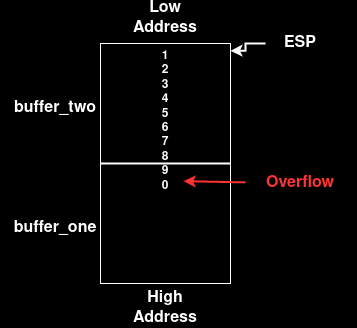

The diagram above was exported from draw.io. Its source (the exported page's mxGraphModel, read from the mxfile embedded in the PNG):
<mxGraphModel dx="781" dy="570" grid="1" gridSize="10" guides="1" tooltips="1" connect="1" arrows="1" fold="1" page="1" pageScale="1" pageWidth="850" pageHeight="1100" background="#000000" math="0" shadow="0">
  <root>
    <mxCell id="0" />
    <mxCell id="1" parent="0" />
    <mxCell id="AN_txijbBOucVtZFBuYV-1" value="" style="rounded=0;whiteSpace=wrap;html=1;strokeColor=#FFFFFF;fillColor=#000000;" vertex="1" parent="1">
      <mxGeometry x="280" y="360" width="130" height="240" as="geometry" />
    </mxCell>
    <mxCell id="AN_txijbBOucVtZFBuYV-2" value="" style="endArrow=none;html=1;rounded=0;strokeColor=#FFFFFF;strokeWidth=2;entryX=0;entryY=0.5;entryDx=0;entryDy=0;exitX=1;exitY=0.5;exitDx=0;exitDy=0;" edge="1" parent="1" source="AN_txijbBOucVtZFBuYV-1" target="AN_txijbBOucVtZFBuYV-1">
      <mxGeometry width="50" height="50" relative="1" as="geometry">
        <mxPoint x="420" y="470" as="sourcePoint" />
        <mxPoint x="470" y="420" as="targetPoint" />
      </mxGeometry>
    </mxCell>
    <mxCell id="AN_txijbBOucVtZFBuYV-3" value="&lt;font style=&quot;font-size: 16px;&quot;&gt;&lt;b&gt;&lt;font style=&quot;font-size: 16px;&quot; color=&quot;#FFFFFF&quot;&gt;Low Address&lt;br&gt;&lt;/font&gt;&lt;/b&gt;&lt;/font&gt;" style="text;html=1;strokeColor=none;fillColor=none;align=center;verticalAlign=middle;whiteSpace=wrap;rounded=0;" vertex="1" parent="1">
      <mxGeometry x="315" y="320" width="60" height="30" as="geometry" />
    </mxCell>
    <mxCell id="AN_txijbBOucVtZFBuYV-4" value="&lt;b&gt;&lt;font style=&quot;font-size: 16px;&quot; color=&quot;#FFFFFF&quot;&gt;High Address&lt;br&gt;&lt;/font&gt;&lt;/b&gt;" style="text;html=1;strokeColor=none;fillColor=none;align=center;verticalAlign=middle;whiteSpace=wrap;rounded=0;" vertex="1" parent="1">
      <mxGeometry x="315" y="610" width="60" height="30" as="geometry" />
    </mxCell>
    <mxCell id="AN_txijbBOucVtZFBuYV-6" value="&lt;font style=&quot;font-size: 16px;&quot;&gt;&lt;b&gt;&lt;font style=&quot;font-size: 16px;&quot; color=&quot;#FFFFFF&quot;&gt;buffer_two&lt;br&gt;&lt;/font&gt;&lt;/b&gt;&lt;/font&gt;" style="text;html=1;strokeColor=none;fillColor=none;align=center;verticalAlign=middle;whiteSpace=wrap;rounded=0;" vertex="1" parent="1">
      <mxGeometry x="180" y="410" width="110" height="30" as="geometry" />
    </mxCell>
    <mxCell id="AN_txijbBOucVtZFBuYV-7" value="&lt;font style=&quot;font-size: 16px;&quot;&gt;&lt;b&gt;&lt;font style=&quot;font-size: 16px;&quot; color=&quot;#FFFFFF&quot;&gt;buffer_one&lt;br&gt;&lt;/font&gt;&lt;/b&gt;&lt;/font&gt;" style="text;html=1;strokeColor=none;fillColor=none;align=center;verticalAlign=middle;whiteSpace=wrap;rounded=0;" vertex="1" parent="1">
      <mxGeometry x="180" y="530" width="110" height="30" as="geometry" />
    </mxCell>
    <mxCell id="AN_txijbBOucVtZFBuYV-8" value="&lt;div style=&quot;&quot;&gt;&lt;font style=&quot;font-size: 12px;&quot;&gt;&lt;b&gt;&lt;font style=&quot;font-size: 12px;&quot; color=&quot;#FFFFFF&quot;&gt;1&lt;br&gt;&lt;/font&gt;&lt;/b&gt;&lt;/font&gt;&lt;/div&gt;&lt;div style=&quot;&quot;&gt;&lt;font style=&quot;font-size: 12px;&quot;&gt;&lt;b&gt;&lt;font style=&quot;font-size: 12px;&quot; color=&quot;#FFFFFF&quot;&gt;2&lt;/font&gt;&lt;/b&gt;&lt;/font&gt;&lt;/div&gt;&lt;div style=&quot;&quot;&gt;&lt;font style=&quot;font-size: 12px;&quot;&gt;&lt;b&gt;&lt;font style=&quot;font-size: 12px;&quot; color=&quot;#FFFFFF&quot;&gt;3&lt;/font&gt;&lt;/b&gt;&lt;/font&gt;&lt;/div&gt;&lt;div style=&quot;&quot;&gt;&lt;font style=&quot;font-size: 12px;&quot;&gt;&lt;b&gt;&lt;font style=&quot;font-size: 12px;&quot; color=&quot;#FFFFFF&quot;&gt;4&lt;/font&gt;&lt;/b&gt;&lt;/font&gt;&lt;/div&gt;&lt;div style=&quot;&quot;&gt;&lt;font style=&quot;font-size: 12px;&quot;&gt;&lt;b&gt;&lt;font style=&quot;font-size: 12px;&quot; color=&quot;#FFFFFF&quot;&gt;5&lt;/font&gt;&lt;/b&gt;&lt;/font&gt;&lt;/div&gt;&lt;div style=&quot;&quot;&gt;&lt;font style=&quot;font-size: 12px;&quot;&gt;&lt;b&gt;&lt;font style=&quot;font-size: 12px;&quot; color=&quot;#FFFFFF&quot;&gt;6&lt;/font&gt;&lt;/b&gt;&lt;/font&gt;&lt;/div&gt;&lt;div style=&quot;&quot;&gt;&lt;font style=&quot;font-size: 12px;&quot;&gt;&lt;b&gt;&lt;font style=&quot;font-size: 12px;&quot; color=&quot;#FFFFFF&quot;&gt;7&lt;/font&gt;&lt;/b&gt;&lt;/font&gt;&lt;/div&gt;&lt;div style=&quot;&quot;&gt;&lt;font style=&quot;font-size: 12px;&quot;&gt;&lt;b&gt;&lt;font style=&quot;font-size: 12px;&quot; color=&quot;#FFFFFF&quot;&gt;8&lt;/font&gt;&lt;/b&gt;&lt;/font&gt;&lt;/div&gt;&lt;div style=&quot;&quot;&gt;&lt;font style=&quot;font-size: 12px;&quot;&gt;&lt;b&gt;&lt;font style=&quot;font-size: 12px;&quot; color=&quot;#FFFFFF&quot;&gt;9&lt;/font&gt;&lt;/b&gt;&lt;/font&gt;&lt;/div&gt;&lt;div style=&quot;&quot;&gt;&lt;font style=&quot;font-size: 12px;&quot;&gt;&lt;b&gt;&lt;font style=&quot;font-size: 12px;&quot; color=&quot;#FFFFFF&quot;&gt;0&lt;br&gt;&lt;/font&gt;&lt;/b&gt;&lt;/font&gt;&lt;/div&gt;&lt;div style=&quot;&quot;&gt;&lt;font style=&quot;font-size: 12px;&quot;&gt;&lt;b&gt;&lt;font style=&quot;font-size: 12px;&quot; color=&quot;#FFFFFF&quot;&gt;&lt;br&gt;&lt;/font&gt;&lt;/b&gt;&lt;/font&gt;&lt;/div&gt;" style="text;html=1;strokeColor=none;fillColor=none;align=center;verticalAlign=middle;whiteSpace=wrap;rounded=0;" vertex="1" parent="1">
      <mxGeometry x="330" y="370" width="30" height="150" as="geometry" />
    </mxCell>
    <mxCell id="AN_txijbBOucVtZFBuYV-9" value="" style="endArrow=classic;html=1;rounded=0;strokeColor=#FF3333;strokeWidth=2;fontSize=12;fontColor=#FFFFFF;entryX=1.105;entryY=0.851;entryDx=0;entryDy=0;entryPerimeter=0;" edge="1" parent="1" source="AN_txijbBOucVtZFBuYV-10" target="AN_txijbBOucVtZFBuYV-8">
      <mxGeometry width="50" height="50" relative="1" as="geometry">
        <mxPoint x="440" y="498" as="sourcePoint" />
        <mxPoint x="470" y="430" as="targetPoint" />
      </mxGeometry>
    </mxCell>
    <mxCell id="AN_txijbBOucVtZFBuYV-10" value="&lt;font style=&quot;font-size: 16px;&quot;&gt;&lt;b&gt;&lt;font style=&quot;font-size: 16px;&quot; color=&quot;#FFFFFF&quot;&gt;&lt;font color=&quot;#FF3333&quot;&gt;Overflow&lt;/font&gt;&lt;br&gt;&lt;/font&gt;&lt;/b&gt;&lt;/font&gt;" style="text;html=1;strokeColor=none;fillColor=none;align=center;verticalAlign=middle;whiteSpace=wrap;rounded=0;" vertex="1" parent="1">
      <mxGeometry x="425" y="480" width="110" height="40" as="geometry" />
    </mxCell>
    <mxCell id="AN_txijbBOucVtZFBuYV-16" style="edgeStyle=orthogonalEdgeStyle;rounded=0;orthogonalLoop=1;jettySize=auto;html=1;entryX=1;entryY=0.03;entryDx=0;entryDy=0;entryPerimeter=0;strokeColor=#FFFFFF;strokeWidth=2;fontSize=16;fontColor=#FFFFFF;" edge="1" parent="1" source="AN_txijbBOucVtZFBuYV-13" target="AN_txijbBOucVtZFBuYV-1">
      <mxGeometry relative="1" as="geometry" />
    </mxCell>
    <mxCell id="AN_txijbBOucVtZFBuYV-13" value="&lt;b&gt;&lt;font style=&quot;font-size: 16px;&quot; color=&quot;#FFFFFF&quot;&gt;ESP&lt;/font&gt;&lt;/b&gt;" style="text;html=1;strokeColor=none;fillColor=none;align=center;verticalAlign=middle;whiteSpace=wrap;rounded=0;" vertex="1" parent="1">
      <mxGeometry x="445" y="350" width="70" height="20" as="geometry" />
    </mxCell>
  </root>
</mxGraphModel>